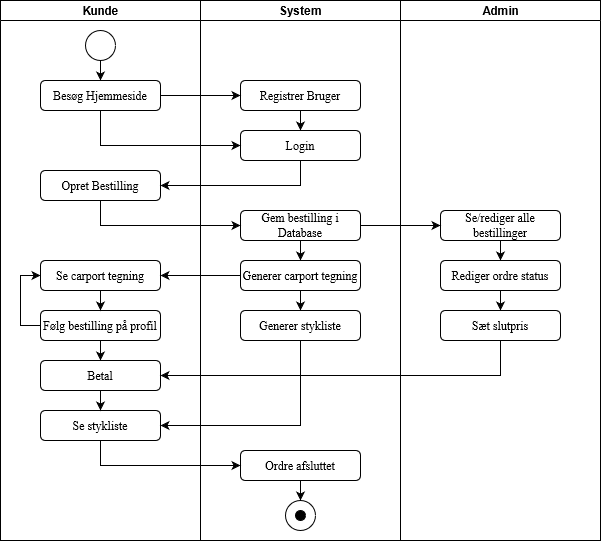

The diagram above was exported from draw.io. Its source (the exported page's mxGraphModel, read from the mxfile embedded in the PNG):
<mxGraphModel dx="1185" dy="636" grid="1" gridSize="10" guides="1" tooltips="1" connect="1" arrows="1" fold="1" page="1" pageScale="1" pageWidth="827" pageHeight="1169" math="0" shadow="0">
  <root>
    <mxCell id="0" />
    <mxCell id="1" parent="0" />
    <mxCell id="dNxyNK7c78bLwvsdeMH5-20" value="&lt;div&gt;Kunde&lt;/div&gt;" style="swimlane;html=1;startSize=20;horizontal=0;rotation=90;aspect=fixed;" parent="1" vertex="1">
      <mxGeometry x="-130" y="210" width="540" height="200" as="geometry" />
    </mxCell>
    <mxCell id="skSIaiQrA-5huXA9B6Ex-7" style="edgeStyle=orthogonalEdgeStyle;rounded=0;orthogonalLoop=1;jettySize=auto;html=1;" edge="1" parent="dNxyNK7c78bLwvsdeMH5-20" source="skSIaiQrA-5huXA9B6Ex-4" target="skSIaiQrA-5huXA9B6Ex-6">
      <mxGeometry relative="1" as="geometry" />
    </mxCell>
    <mxCell id="skSIaiQrA-5huXA9B6Ex-4" value="" style="ellipse;whiteSpace=wrap;html=1;aspect=fixed;" vertex="1" parent="dNxyNK7c78bLwvsdeMH5-20">
      <mxGeometry x="255" y="-140" width="30" height="30" as="geometry" />
    </mxCell>
    <mxCell id="skSIaiQrA-5huXA9B6Ex-6" value="&lt;font face=&quot;Times New Roman&quot;&gt;Besøg Hjemmeside&lt;br&gt;&lt;/font&gt;" style="rounded=1;whiteSpace=wrap;html=1;" vertex="1" parent="dNxyNK7c78bLwvsdeMH5-20">
      <mxGeometry x="210" y="-90" width="120" height="30" as="geometry" />
    </mxCell>
    <mxCell id="skSIaiQrA-5huXA9B6Ex-13" value="&lt;font face=&quot;Times New Roman&quot;&gt;Opret Bestilling&lt;/font&gt;" style="rounded=1;whiteSpace=wrap;html=1;" vertex="1" parent="dNxyNK7c78bLwvsdeMH5-20">
      <mxGeometry x="210" width="120" height="30" as="geometry" />
    </mxCell>
    <mxCell id="skSIaiQrA-5huXA9B6Ex-37" style="edgeStyle=orthogonalEdgeStyle;rounded=0;orthogonalLoop=1;jettySize=auto;html=1;" edge="1" parent="dNxyNK7c78bLwvsdeMH5-20" source="skSIaiQrA-5huXA9B6Ex-19" target="skSIaiQrA-5huXA9B6Ex-36">
      <mxGeometry relative="1" as="geometry" />
    </mxCell>
    <mxCell id="skSIaiQrA-5huXA9B6Ex-39" style="edgeStyle=orthogonalEdgeStyle;rounded=0;orthogonalLoop=1;jettySize=auto;html=1;entryX=0;entryY=0.5;entryDx=0;entryDy=0;" edge="1" parent="dNxyNK7c78bLwvsdeMH5-20" source="skSIaiQrA-5huXA9B6Ex-19" target="skSIaiQrA-5huXA9B6Ex-25">
      <mxGeometry relative="1" as="geometry">
        <Array as="points">
          <mxPoint x="190" y="155" />
          <mxPoint x="190" y="105" />
        </Array>
      </mxGeometry>
    </mxCell>
    <mxCell id="skSIaiQrA-5huXA9B6Ex-19" value="&lt;font face=&quot;Times New Roman&quot;&gt;Følg bestilling på profil&lt;/font&gt;" style="rounded=1;whiteSpace=wrap;html=1;" vertex="1" parent="dNxyNK7c78bLwvsdeMH5-20">
      <mxGeometry x="210" y="140" width="120" height="30" as="geometry" />
    </mxCell>
    <mxCell id="skSIaiQrA-5huXA9B6Ex-28" style="edgeStyle=orthogonalEdgeStyle;rounded=0;orthogonalLoop=1;jettySize=auto;html=1;" edge="1" parent="dNxyNK7c78bLwvsdeMH5-20" source="skSIaiQrA-5huXA9B6Ex-25" target="skSIaiQrA-5huXA9B6Ex-19">
      <mxGeometry relative="1" as="geometry" />
    </mxCell>
    <mxCell id="skSIaiQrA-5huXA9B6Ex-25" value="&lt;font face=&quot;Times New Roman&quot;&gt;Se carport tegning&lt;br&gt;&lt;/font&gt;" style="rounded=1;whiteSpace=wrap;html=1;" vertex="1" parent="dNxyNK7c78bLwvsdeMH5-20">
      <mxGeometry x="210" y="90" width="120" height="30" as="geometry" />
    </mxCell>
    <mxCell id="skSIaiQrA-5huXA9B6Ex-35" value="&lt;font face=&quot;Times New Roman&quot;&gt;Se stykliste&lt;/font&gt;" style="rounded=1;whiteSpace=wrap;html=1;" vertex="1" parent="dNxyNK7c78bLwvsdeMH5-20">
      <mxGeometry x="210" y="240" width="120" height="30" as="geometry" />
    </mxCell>
    <mxCell id="skSIaiQrA-5huXA9B6Ex-38" style="edgeStyle=orthogonalEdgeStyle;rounded=0;orthogonalLoop=1;jettySize=auto;html=1;" edge="1" parent="dNxyNK7c78bLwvsdeMH5-20" source="skSIaiQrA-5huXA9B6Ex-36" target="skSIaiQrA-5huXA9B6Ex-35">
      <mxGeometry relative="1" as="geometry" />
    </mxCell>
    <mxCell id="skSIaiQrA-5huXA9B6Ex-36" value="&lt;font face=&quot;Times New Roman&quot;&gt;Betal&lt;/font&gt;" style="rounded=1;whiteSpace=wrap;html=1;" vertex="1" parent="dNxyNK7c78bLwvsdeMH5-20">
      <mxGeometry x="210" y="190" width="120" height="30" as="geometry" />
    </mxCell>
    <mxCell id="skSIaiQrA-5huXA9B6Ex-2" value="&lt;div&gt;System&lt;/div&gt;" style="swimlane;html=1;startSize=20;horizontal=0;rotation=90;aspect=fixed;" vertex="1" parent="1">
      <mxGeometry x="70" y="210" width="540" height="200" as="geometry" />
    </mxCell>
    <mxCell id="skSIaiQrA-5huXA9B6Ex-12" style="edgeStyle=orthogonalEdgeStyle;rounded=0;orthogonalLoop=1;jettySize=auto;html=1;" edge="1" parent="skSIaiQrA-5huXA9B6Ex-2" source="skSIaiQrA-5huXA9B6Ex-8" target="skSIaiQrA-5huXA9B6Ex-9">
      <mxGeometry relative="1" as="geometry" />
    </mxCell>
    <mxCell id="skSIaiQrA-5huXA9B6Ex-8" value="&lt;font face=&quot;Times New Roman&quot;&gt;Registrer Bruger&lt;br&gt;&lt;/font&gt;" style="rounded=1;whiteSpace=wrap;html=1;" vertex="1" parent="skSIaiQrA-5huXA9B6Ex-2">
      <mxGeometry x="210" y="-90" width="120" height="30" as="geometry" />
    </mxCell>
    <mxCell id="skSIaiQrA-5huXA9B6Ex-9" value="&lt;font face=&quot;Times New Roman&quot;&gt;Login&lt;/font&gt;" style="rounded=1;whiteSpace=wrap;html=1;" vertex="1" parent="skSIaiQrA-5huXA9B6Ex-2">
      <mxGeometry x="210" y="-40" width="120" height="30" as="geometry" />
    </mxCell>
    <mxCell id="skSIaiQrA-5huXA9B6Ex-18" style="edgeStyle=orthogonalEdgeStyle;rounded=0;orthogonalLoop=1;jettySize=auto;html=1;" edge="1" parent="skSIaiQrA-5huXA9B6Ex-2" source="skSIaiQrA-5huXA9B6Ex-15" target="skSIaiQrA-5huXA9B6Ex-16">
      <mxGeometry relative="1" as="geometry" />
    </mxCell>
    <mxCell id="skSIaiQrA-5huXA9B6Ex-15" value="&lt;font face=&quot;Times New Roman&quot;&gt;Gem bestilling i Database&lt;br&gt;&lt;/font&gt;" style="rounded=1;whiteSpace=wrap;html=1;" vertex="1" parent="skSIaiQrA-5huXA9B6Ex-2">
      <mxGeometry x="210" y="40" width="120" height="30" as="geometry" />
    </mxCell>
    <mxCell id="skSIaiQrA-5huXA9B6Ex-43" style="edgeStyle=orthogonalEdgeStyle;rounded=0;orthogonalLoop=1;jettySize=auto;html=1;" edge="1" parent="skSIaiQrA-5huXA9B6Ex-2" source="skSIaiQrA-5huXA9B6Ex-16" target="skSIaiQrA-5huXA9B6Ex-42">
      <mxGeometry relative="1" as="geometry" />
    </mxCell>
    <mxCell id="skSIaiQrA-5huXA9B6Ex-16" value="&lt;font face=&quot;Times New Roman&quot;&gt;Generer carport tegning&lt;br&gt;&lt;/font&gt;" style="rounded=1;whiteSpace=wrap;html=1;" vertex="1" parent="skSIaiQrA-5huXA9B6Ex-2">
      <mxGeometry x="210" y="90" width="120" height="30" as="geometry" />
    </mxCell>
    <mxCell id="skSIaiQrA-5huXA9B6Ex-42" value="&lt;font face=&quot;Times New Roman&quot;&gt;Generer stykliste&lt;br&gt;&lt;/font&gt;" style="rounded=1;whiteSpace=wrap;html=1;" vertex="1" parent="skSIaiQrA-5huXA9B6Ex-2">
      <mxGeometry x="210" y="140" width="120" height="30" as="geometry" />
    </mxCell>
    <mxCell id="skSIaiQrA-5huXA9B6Ex-54" style="edgeStyle=orthogonalEdgeStyle;rounded=0;orthogonalLoop=1;jettySize=auto;html=1;entryX=0.5;entryY=0;entryDx=0;entryDy=0;" edge="1" parent="skSIaiQrA-5huXA9B6Ex-2" source="skSIaiQrA-5huXA9B6Ex-49" target="skSIaiQrA-5huXA9B6Ex-50">
      <mxGeometry relative="1" as="geometry" />
    </mxCell>
    <mxCell id="skSIaiQrA-5huXA9B6Ex-49" value="&lt;font face=&quot;Times New Roman&quot;&gt;Ordre afsluttet&lt;br&gt;&lt;/font&gt;" style="rounded=1;whiteSpace=wrap;html=1;" vertex="1" parent="skSIaiQrA-5huXA9B6Ex-2">
      <mxGeometry x="210" y="280" width="120" height="30" as="geometry" />
    </mxCell>
    <mxCell id="skSIaiQrA-5huXA9B6Ex-50" value="" style="ellipse;whiteSpace=wrap;html=1;aspect=fixed;" vertex="1" parent="skSIaiQrA-5huXA9B6Ex-2">
      <mxGeometry x="255" y="330" width="30" height="30" as="geometry" />
    </mxCell>
    <mxCell id="skSIaiQrA-5huXA9B6Ex-51" value="" style="ellipse;whiteSpace=wrap;html=1;aspect=fixed;fillColor=#000000;" vertex="1" parent="skSIaiQrA-5huXA9B6Ex-2">
      <mxGeometry x="265" y="340" width="10" height="10" as="geometry" />
    </mxCell>
    <mxCell id="skSIaiQrA-5huXA9B6Ex-3" value="Admin" style="swimlane;html=1;startSize=20;horizontal=0;rotation=90;aspect=fixed;" vertex="1" parent="1">
      <mxGeometry x="270" y="210" width="540" height="200" as="geometry" />
    </mxCell>
    <mxCell id="skSIaiQrA-5huXA9B6Ex-45" style="edgeStyle=orthogonalEdgeStyle;rounded=0;orthogonalLoop=1;jettySize=auto;html=1;entryX=0.5;entryY=0;entryDx=0;entryDy=0;" edge="1" parent="skSIaiQrA-5huXA9B6Ex-3" source="skSIaiQrA-5huXA9B6Ex-23" target="skSIaiQrA-5huXA9B6Ex-40">
      <mxGeometry relative="1" as="geometry" />
    </mxCell>
    <mxCell id="skSIaiQrA-5huXA9B6Ex-23" value="&lt;font face=&quot;Times New Roman&quot;&gt;Se/rediger alle bestillinger&lt;br&gt;&lt;/font&gt;" style="rounded=1;whiteSpace=wrap;html=1;" vertex="1" parent="skSIaiQrA-5huXA9B6Ex-3">
      <mxGeometry x="210" y="40" width="120" height="30" as="geometry" />
    </mxCell>
    <mxCell id="skSIaiQrA-5huXA9B6Ex-47" style="edgeStyle=orthogonalEdgeStyle;rounded=0;orthogonalLoop=1;jettySize=auto;html=1;" edge="1" parent="skSIaiQrA-5huXA9B6Ex-3" source="skSIaiQrA-5huXA9B6Ex-40" target="skSIaiQrA-5huXA9B6Ex-46">
      <mxGeometry relative="1" as="geometry" />
    </mxCell>
    <mxCell id="skSIaiQrA-5huXA9B6Ex-40" value="&lt;font face=&quot;Times New Roman&quot;&gt;Rediger ordre status&lt;br&gt;&lt;/font&gt;" style="rounded=1;whiteSpace=wrap;html=1;" vertex="1" parent="skSIaiQrA-5huXA9B6Ex-3">
      <mxGeometry x="210" y="90" width="120" height="30" as="geometry" />
    </mxCell>
    <mxCell id="skSIaiQrA-5huXA9B6Ex-46" value="&lt;font face=&quot;Times New Roman&quot;&gt;Sæt slutpris&lt;br&gt;&lt;/font&gt;" style="rounded=1;whiteSpace=wrap;html=1;" vertex="1" parent="skSIaiQrA-5huXA9B6Ex-3">
      <mxGeometry x="210" y="140" width="120" height="30" as="geometry" />
    </mxCell>
    <mxCell id="skSIaiQrA-5huXA9B6Ex-10" style="edgeStyle=orthogonalEdgeStyle;rounded=0;orthogonalLoop=1;jettySize=auto;html=1;" edge="1" parent="1" source="skSIaiQrA-5huXA9B6Ex-6" target="skSIaiQrA-5huXA9B6Ex-8">
      <mxGeometry relative="1" as="geometry" />
    </mxCell>
    <mxCell id="skSIaiQrA-5huXA9B6Ex-11" style="edgeStyle=orthogonalEdgeStyle;rounded=0;orthogonalLoop=1;jettySize=auto;html=1;entryX=0;entryY=0.5;entryDx=0;entryDy=0;" edge="1" parent="1" source="skSIaiQrA-5huXA9B6Ex-6" target="skSIaiQrA-5huXA9B6Ex-9">
      <mxGeometry relative="1" as="geometry">
        <Array as="points">
          <mxPoint x="140" y="185" />
        </Array>
      </mxGeometry>
    </mxCell>
    <mxCell id="skSIaiQrA-5huXA9B6Ex-14" style="edgeStyle=orthogonalEdgeStyle;rounded=0;orthogonalLoop=1;jettySize=auto;html=1;entryX=1;entryY=0.5;entryDx=0;entryDy=0;" edge="1" parent="1" source="skSIaiQrA-5huXA9B6Ex-9" target="skSIaiQrA-5huXA9B6Ex-13">
      <mxGeometry relative="1" as="geometry">
        <Array as="points">
          <mxPoint x="340" y="225" />
        </Array>
      </mxGeometry>
    </mxCell>
    <mxCell id="skSIaiQrA-5huXA9B6Ex-17" style="edgeStyle=orthogonalEdgeStyle;rounded=0;orthogonalLoop=1;jettySize=auto;html=1;entryX=0;entryY=0.5;entryDx=0;entryDy=0;" edge="1" parent="1" source="skSIaiQrA-5huXA9B6Ex-13" target="skSIaiQrA-5huXA9B6Ex-15">
      <mxGeometry relative="1" as="geometry">
        <Array as="points">
          <mxPoint x="140" y="265" />
        </Array>
      </mxGeometry>
    </mxCell>
    <mxCell id="skSIaiQrA-5huXA9B6Ex-24" style="edgeStyle=orthogonalEdgeStyle;rounded=0;orthogonalLoop=1;jettySize=auto;html=1;entryX=0;entryY=0.5;entryDx=0;entryDy=0;" edge="1" parent="1" source="skSIaiQrA-5huXA9B6Ex-15" target="skSIaiQrA-5huXA9B6Ex-23">
      <mxGeometry relative="1" as="geometry" />
    </mxCell>
    <mxCell id="skSIaiQrA-5huXA9B6Ex-27" style="edgeStyle=orthogonalEdgeStyle;rounded=0;orthogonalLoop=1;jettySize=auto;html=1;entryX=1;entryY=0.5;entryDx=0;entryDy=0;" edge="1" parent="1" source="skSIaiQrA-5huXA9B6Ex-16" target="skSIaiQrA-5huXA9B6Ex-25">
      <mxGeometry relative="1" as="geometry" />
    </mxCell>
    <mxCell id="skSIaiQrA-5huXA9B6Ex-44" style="edgeStyle=orthogonalEdgeStyle;rounded=0;orthogonalLoop=1;jettySize=auto;html=1;entryX=1;entryY=0.5;entryDx=0;entryDy=0;" edge="1" parent="1" source="skSIaiQrA-5huXA9B6Ex-42" target="skSIaiQrA-5huXA9B6Ex-35">
      <mxGeometry relative="1" as="geometry">
        <Array as="points">
          <mxPoint x="340" y="465" />
        </Array>
      </mxGeometry>
    </mxCell>
    <mxCell id="skSIaiQrA-5huXA9B6Ex-48" style="edgeStyle=orthogonalEdgeStyle;rounded=0;orthogonalLoop=1;jettySize=auto;html=1;entryX=1;entryY=0.5;entryDx=0;entryDy=0;" edge="1" parent="1" source="skSIaiQrA-5huXA9B6Ex-46" target="skSIaiQrA-5huXA9B6Ex-36">
      <mxGeometry relative="1" as="geometry">
        <Array as="points">
          <mxPoint x="540" y="415" />
        </Array>
      </mxGeometry>
    </mxCell>
    <mxCell id="skSIaiQrA-5huXA9B6Ex-52" style="edgeStyle=orthogonalEdgeStyle;rounded=0;orthogonalLoop=1;jettySize=auto;html=1;entryX=0;entryY=0.5;entryDx=0;entryDy=0;" edge="1" parent="1" source="skSIaiQrA-5huXA9B6Ex-35" target="skSIaiQrA-5huXA9B6Ex-49">
      <mxGeometry relative="1" as="geometry">
        <Array as="points">
          <mxPoint x="140" y="505" />
        </Array>
      </mxGeometry>
    </mxCell>
  </root>
</mxGraphModel>